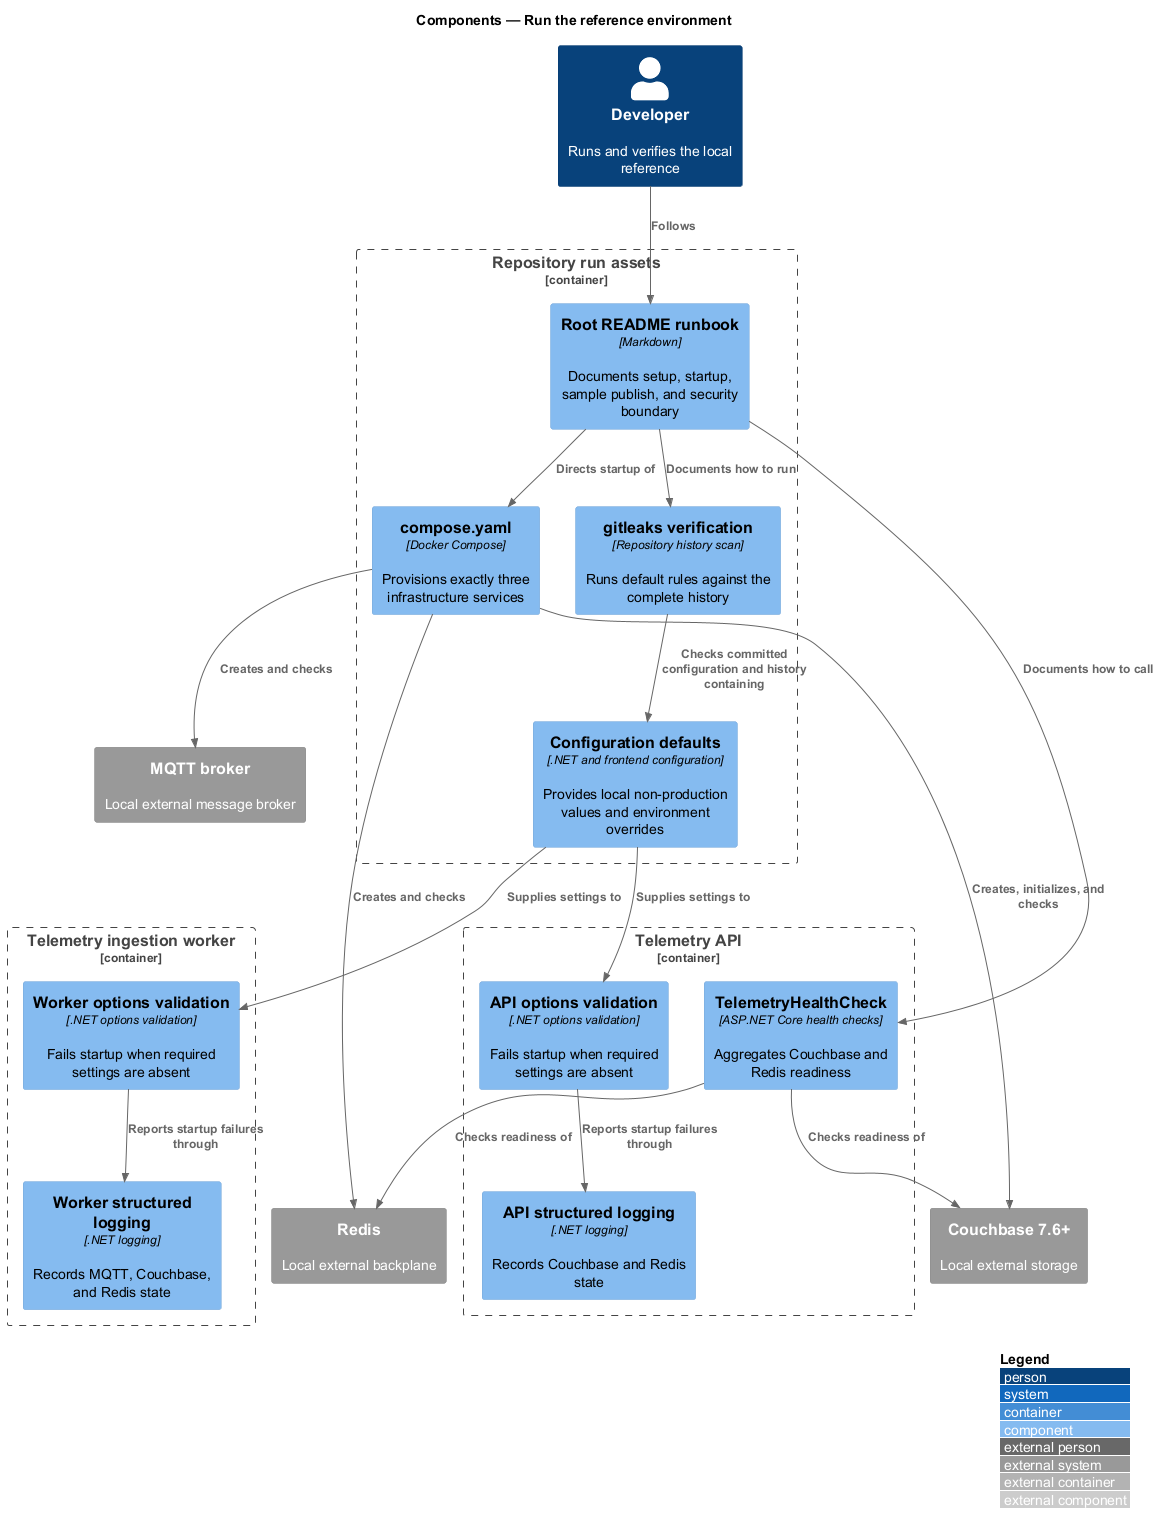

The diagram above was rendered by PlantUML. Its source (embedded in the PNG):
@startuml
!include <C4/C4_Component>
LAYOUT_WITH_LEGEND()
title Components — Run the reference environment

Person(developer, "Developer", "Runs and verifies the local reference")
System_Ext(mqtt, "MQTT broker", "Local external message broker")
System_Ext(couchbase, "Couchbase 7.6+", "Local external storage")
System_Ext(redis, "Redis", "Local external backplane")
Container_Boundary(repo_boundary, "Repository run assets") {
  Component(runbook, "Root README runbook", "Markdown", "Documents setup, startup, sample publish, and security boundary")
  Component(compose, "compose.yaml", "Docker Compose", "Provisions exactly three infrastructure services")
  Component(config, "Configuration defaults", ".NET and frontend configuration", "Provides local non-production values and environment overrides")
  Component(secrets, "gitleaks verification", "Repository history scan", "Runs default rules against the complete history")
}
Container_Boundary(worker_boundary, "Telemetry ingestion worker") {
  Component(worker_validation, "Worker options validation", ".NET options validation", "Fails startup when required settings are absent")
  Component(worker_logging, "Worker structured logging", ".NET logging", "Records MQTT, Couchbase, and Redis state")
}
Container_Boundary(api_boundary, "Telemetry API") {
  Component(api_validation, "API options validation", ".NET options validation", "Fails startup when required settings are absent")
  Component(health, "TelemetryHealthCheck", "ASP.NET Core health checks", "Aggregates Couchbase and Redis readiness")
  Component(api_logging, "API structured logging", ".NET logging", "Records Couchbase and Redis state")
}

Rel(developer, runbook, "Follows")
Rel(runbook, compose, "Directs startup of")
Rel(runbook, secrets, "Documents how to run")
Rel(secrets, config, "Checks committed configuration and history containing")
Rel(compose, mqtt, "Creates and checks")
Rel(compose, couchbase, "Creates, initializes, and checks")
Rel(compose, redis, "Creates and checks")
Rel(config, worker_validation, "Supplies settings to")
Rel(config, api_validation, "Supplies settings to")
Rel(worker_validation, worker_logging, "Reports startup failures through")
Rel(api_validation, api_logging, "Reports startup failures through")
Rel(health, couchbase, "Checks readiness of")
Rel(health, redis, "Checks readiness of")
Rel(runbook, health, "Documents how to call")
@enduml